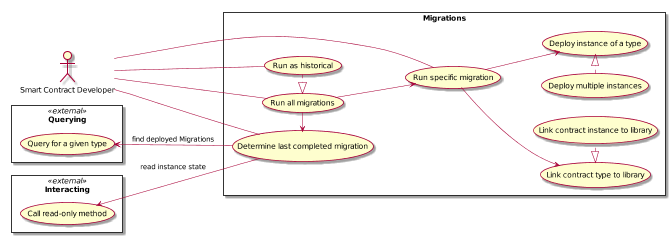

The diagram above was rendered by PlantUML. Its source (embedded in the PNG):
@startuml
scale 0.53
left to right direction

:Smart Contract Developer: as :Developer:

rectangle Querying << external >> {
  (Query for a given type) as (QueryType)
}

rectangle Interacting << external >> {
  (Call read-only method) as (Call)
}

rectangle Migrations {
  (Run all migrations) as (RunMigrations)
  (Run specific migration) as (RunSpecific)
  (Run as historical) as (RunHistorical)
  (Determine last completed migration) as (DetermineLastCompleted)
  (Link contract type to library) as (LinkType)
  (Link contract instance to library) as (LinkInstance)
  (Deploy instance of a type) as (DeployInstance)
  (Deploy multiple instances) as (MultipleInstances)


  RunMigrations --> RunSpecific
  RunHistorical .|> RunMigrations


  DetermineLastCompleted -up-> QueryType : find deployed Migrations
  DetermineLastCompleted -up-> Call : read instance state

  RunMigrations -> DetermineLastCompleted

  LinkInstance .left.|> LinkType


  MultipleInstances .|> DeployInstance

  RunSpecific --> DeployInstance
  RunSpecific --> LinkType
}

Developer -- RunMigrations
Developer -- RunSpecific
Developer -- RunHistorical
Developer -- DetermineLastCompleted

@enduml